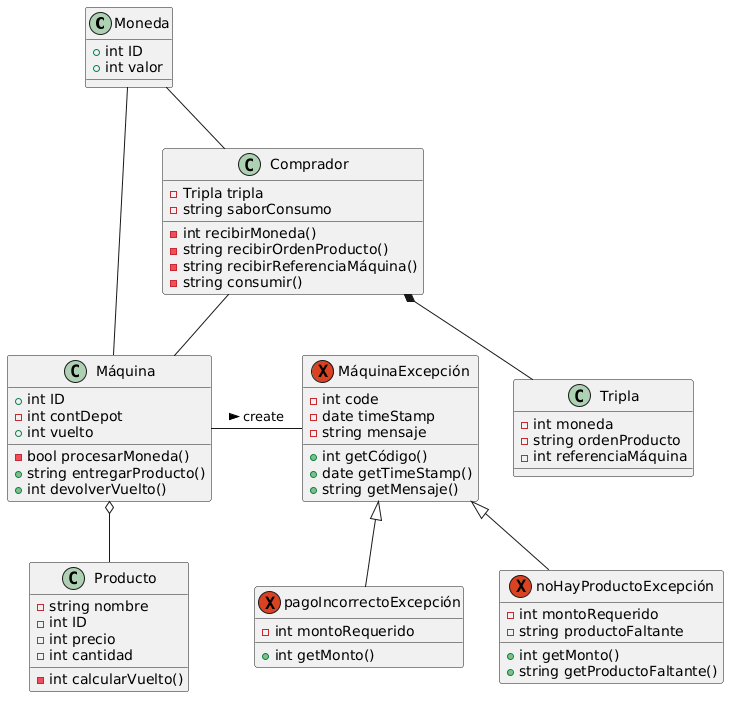

The diagram above was rendered by PlantUML. Its source (embedded in the PNG):
@startuml
class Moneda{
    + int ID
    + int valor
}

class Comprador{
    - Tripla tripla
    - string saborConsumo
    - int recibirMoneda()
    - string recibirOrdenProducto()
    - string recibirReferenciaMáquina()
    - string consumir()
}

class Tripla{
    - int moneda
    - string ordenProducto
    - int referenciaMáquina
}

class Producto{
    - string nombre
    - int ID
    - int precio
    - int cantidad
    - int calcularVuelto()
}

class Máquina{
    + int ID
    - int contDepot
    + int vuelto
    - bool procesarMoneda()
    + string entregarProducto()
    + int devolverVuelto()
}

exception MáquinaExcepción{
    - int code
    - date timeStamp
    - string mensaje
    + int getCódigo()
    + date getTimeStamp()
    + string getMensaje()
}
exception pagoIncorrectoExcepción{
    - int montoRequerido
    + int getMonto()
}
exception noHayProductoExcepción{
    - int montoRequerido
    - string productoFaltante
    + int getMonto()
    + string getProductoFaltante()
}

Moneda -- Comprador
Moneda -- Máquina
Comprador *-- Tripla
Comprador -- Máquina
Máquina o-- Producto
Máquina - MáquinaExcepción : create >
MáquinaExcepción ^-- pagoIncorrectoExcepción 
MáquinaExcepción ^-- noHayProductoExcepción
@enduml